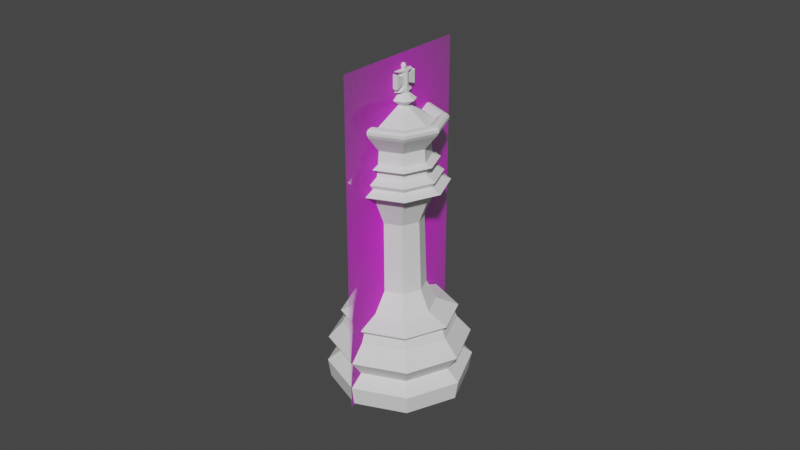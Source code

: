 # Source: King.blend  (saved by Blender 2.82.7; exported with 4.5.12 LTS)
import bpy
from mathutils import Matrix  # noqa: F401  (used for matrix-valued properties, if any)

bpy.ops.wm.read_factory_settings(use_empty=True)
scene = bpy.context.scene
scene.name = 'Scene'

# ---- collections
col_collection = bpy.data.collections.new('Collection'); scene.collection.children.link(col_collection)

# ---- images (referenced by path relative to the original .blend; pixels are not part of the script)
import os
ASSET_DIR = os.environ.get("B2B_ASSET_DIR", "")  # directory of the original .blend (textures are referenced by path, not embedded)
HERE = os.path.dirname(os.path.abspath(__file__))  # packed textures are extracted next to this script under _unpacked/

def load_image(name, relpath, width, height, colorspace="sRGB"):
    """Load a texture the original file referenced (path relative to the .blend, or extracted next to this script)."""
    p = next((c for c in (os.path.join(HERE, relpath), os.path.join(ASSET_DIR, relpath)) if relpath and os.path.exists(c)), "")
    if p:
        img = bpy.data.images.load(p, check_existing=True)
        img.name = name
    else:  # same state as the original file: an image datablock whose file is absent (Cycles renders it pink)
        img = bpy.data.images.new(name, width, height)
        img.source = "FILE"
        img.filepath = "//" + (relpath or name)
    img.colorspace_settings.name = colorspace
    return img
img_staunton_king_png = load_image('Staunton King.png', 'Staunton King.png', 1024, 1024, 'sRGB')

# ---- materials (node trees are filled in below, after node groups)
mat_staunton_king = bpy.data.materials.new('Staunton King')
mat_staunton_king.surface_render_method = 'BLENDED'
mat_staunton_king.blend_method = 'BLEND'
mat_staunton_king.use_transparent_shadow = False

# ---- material node trees
mat_staunton_king.use_nodes = True; mat_staunton_king.node_tree.nodes.clear()
_N = mat_staunton_king.node_tree.nodes; _L = mat_staunton_king.node_tree.links
n0 = _N.new('ShaderNodeOutputMaterial'); n0.name = 'Material Output'; n0.location = (300, 300)
n1 = _N.new('ShaderNodeTexImage'); n1.name = 'Image Texture'; n1.location = (-200, 300)
n1.image = img_staunton_king_png
n1.extension = 'CLIP'
n2 = _N.new('ShaderNodeBsdfPrincipled'); n2.name = 'Principled BSDF'; n2.location = (0, 300)
n2.distribution = 'GGX'
n2.subsurface_method = 'BURLEY'
n2.inputs[3].default_value = 1.45
n2.inputs[27].default_value = (0.0, 0.0, 0.0, 1.0)
n2.inputs[28].default_value = 1.0
_L.new(n1.outputs[0], n2.inputs[0])
_L.new(n1.outputs[1], n2.inputs[4])
_L.new(n2.outputs[0], n0.inputs[0])
n0.is_active_output = True

# ---- world
world_world = bpy.data.worlds.new('World'); scene.world = world_world
world_world.use_nodes = True; world_world.node_tree.nodes.clear()
_N = world_world.node_tree.nodes; _L = world_world.node_tree.links
n0 = _N.new('ShaderNodeOutputWorld'); n0.name = 'World Output'; n0.location = (300, 300)
n1 = _N.new('ShaderNodeBackground'); n1.name = 'Background'; n1.location = (10, 300)
n1.inputs[0].default_value = (0.05088, 0.05088, 0.05088, 1.0)
_L.new(n1.outputs[0], n0.inputs[0])
n0.is_active_output = True
world_world.color = (0.05088, 0.05088, 0.05088)
world_world.use_sun_shadow = False
world_world.sun_shadow_jitter_overblur = 0.0

# ---- meshes
me_cylinder = bpy.data.meshes.new('Cylinder')
me_cylinder.from_pydata([(1.998e-05, 0.007138, 0.01309), (0.005197, 0.004993, 0.01309), (0.007342, -0.0001842, 0.01309), (0.005197, -0.005362, 0.01309), (1.998e-05, -0.007506, 0.01309), (-0.005157, -0.005362, 0.01309), (-0.007302, -0.0001842, 0.01309), (-0.005157, 0.004993, 0.01309), (1.639e-05, 0.01141, 0.009602), (0.008125, 0.008055, 0.009594), (0.01149, -5.242e-05, 0.009575), (0.008138, -0.008173, 0.009556), (1.634e-05, -0.01154, 0.009549), (-0.008106, -0.008173, 0.009557), (-0.01146, -5.246e-05, 0.009576), (-0.008092, 0.008055, 0.009595), (1.368e-05, 0.01426, 0.007096), (0.01014, 0.01008, 0.007092), (0.01435, -4.488e-05, 0.007082), (0.01016, -0.01019, 0.007071), (1.364e-05, -0.0144, 0.007067), (-0.01013, -0.01019, 0.007071), (-0.01432, -4.492e-05, 0.007081), (-0.01011, 0.01008, 0.007091), (7.04e-06, 0.01198, 0.004527), (0.008433, 0.008505, 0.004526), (0.01197, 7.488e-05, 0.00452), (0.008488, -0.008409, 0.004512), (7.248e-06, -0.01193, 0.004509), (-0.008472, -0.008408, 0.004513), (-0.01195, 7.51e-05, 0.00452), (-0.008418, 0.008504, 0.004526), (-5.084e-10, 0.01408, 9.313e-10), (0.009953, 0.009953, 9.313e-10), (0.01408, 1.014e-09, 9.313e-10), (0.009953, -0.009953, 9.313e-10), (-4.405e-09, -0.01408, 9.313e-10), (-0.009953, -0.009953, 9.313e-10), (-0.01408, 1.312e-08, 9.313e-10), (-0.009953, 0.009953, 9.313e-10), (0.0104, 0.01045, 0.002912), (0.01472, 4.992e-05, 0.002911), (0.01041, -0.01035, 0.00291), (3.645e-06, -0.01467, 0.00291), (-0.0104, -0.01035, 0.00291), (-0.01471, 4.992e-05, 0.002911), (-0.0104, 0.01045, 0.002912), (3.662e-06, 0.01476, 0.002912), (-0.007561, 0.007485, 0.01097), (-0.01071, -9.207e-05, 0.01095), (-0.007571, -0.007679, 0.01094), (1.756e-05, -0.01082, 0.01093), (0.007606, -0.007679, 0.01094), (0.01074, -9.204e-05, 0.01095), (0.007596, 0.007486, 0.01096), (1.76e-05, 0.01062, 0.01097), (0.003557, 0.003794, 0.016), (1.998e-05, 0.005259, 0.016), (0.005022, 0.0002568, 0.016), (0.003557, -0.00328, 0.016), (1.998e-05, -0.004745, 0.016), (-0.003517, -0.00328, 0.016), (-0.004982, 0.0002568, 0.016), (-0.003517, 0.003794, 0.016), (0.004996, 0.004743, 0.03143), (0.007057, -0.0002332, 0.03143), (0.004996, -0.005209, 0.03143), (-0.007017, -0.0002332, 0.03143), (1.998e-05, 0.006804, 0.03143), (1.998e-05, -0.00727, 0.03143), (-0.004956, -0.005209, 0.03143), (-0.004956, 0.004743, 0.03143), (0.001043, 0.001154, 0.04395), (0.0003078, 0.001459, 0.04395), (0.001347, 0.0004194, 0.04395), (0.001043, -0.0003157, 0.04395), (0.0003078, -0.0006202, 0.04395), (-0.0004581, -0.0004121, 0.04403), (-0.0007318, 0.0004194, 0.04395), (-0.0004273, 0.001154, 0.04395), (-0.006832, 0.006665, 0.03249), (1.998e-05, 0.009503, 0.03249), (-0.006832, -0.007039, 0.03249), (-0.00967, -0.000187, 0.03249), (0.006872, -0.007039, 0.03249), (1.998e-05, -0.009877, 0.03249), (0.006872, 0.006665, 0.03249), (0.00971, -0.000187, 0.03249), (-0.00534, 0.005175, 0.03323), (-0.00534, -0.005544, 0.03323), (0.00538, -0.005544, 0.03323), (0.00538, 0.005175, 0.03323), (1.998e-05, 0.007395, 0.03323), (-0.00756, -0.0001845, 0.03323), (1.998e-05, -0.007764, 0.03323), (0.0076, -0.0001845, 0.03323), (-0.004316, 0.004152, 0.03651), (-0.004316, -0.004521, 0.03651), (0.004356, -0.004521, 0.03651), (0.004356, 0.004152, 0.03651), (1.998e-05, 0.005948, 0.03651), (-0.006113, -0.0001842, 0.03651), (1.998e-05, -0.006317, 0.03651), (0.006153, -0.0001842, 0.03651), (-0.004143, 0.003979, 0.03848), (-0.004143, -0.004347, 0.03848), (0.004183, -0.004347, 0.03848), (0.004183, 0.003979, 0.03848), (1.998e-05, 0.005703, 0.03848), (-0.005868, -0.0001842, 0.03848), (1.998e-05, -0.006072, 0.03848), (0.005908, -0.0001842, 0.03848), (0.001034, 0.00108, 0.04403), (0.001034, -0.0004121, 0.04403), (0.0002878, -0.0007211, 0.04403), (-0.000767, 0.0003337, 0.04403), (-0.0004581, 0.00108, 0.04403), (0.0002878, 0.001389, 0.04403), (1.997e-05, -0.007819, 0.0424), (-0.005466, -0.005547, 0.0424), (0.007778, -6.167e-05, 0.0424), (0.005506, -0.005547, 0.0424), (1.998e-05, 0.007696, 0.0424), (0.005506, 0.005424, 0.0424), (-0.005466, 0.005424, 0.0424), (-0.007738, -6.167e-05, 0.0424), (1.997e-05, -0.006717, 0.04174), (0.006524, -0.0002125, 0.04174), (1.998e-05, 0.006292, 0.04174), (-0.004579, 0.004387, 0.04174), (-0.004579, -0.004812, 0.04174), (0.004619, -0.004812, 0.04174), (0.004619, 0.004387, 0.04174), (-0.006484, -0.0002125, 0.04174), (-0.006637, 0.0065, 0.01242), (-0.009396, -0.000155, 0.01241), (-0.00664, -0.006814, 0.01241), (1.921e-05, -0.009572, 0.01241), (0.006678, -0.006814, 0.01241), (0.009434, -0.000155, 0.01241), (0.006675, 0.006501, 0.01242), (1.922e-05, 0.009256, 0.01242), (1.841e-05, 0.01157, 0.0117), (-0.008251, 0.008145, 0.01169), (-0.01168, -0.000123, 0.01168), (-0.008258, -0.008399, 0.01167), (1.838e-05, -0.01183, 0.01167), (0.008295, -0.008399, 0.01167), (0.01172, -0.000123, 0.01168), (0.008288, 0.008145, 0.01169), (1.998e-05, 0.006288, 0.03477), (-0.006452, -0.0001844, 0.03477), (1.998e-05, -0.006657, 0.03477), (0.006492, -0.0001844, 0.03477), (-0.004557, 0.004392, 0.03477), (-0.004557, -0.004761, 0.03477), (0.004597, -0.004761, 0.03477), (0.004597, 0.004392, 0.03477), (1.998e-05, 0.008221, 0.034), (-0.008386, -0.0001844, 0.034), (1.998e-05, -0.00859, 0.034), (0.008426, -0.0001844, 0.034), (-0.005924, 0.005759, 0.034), (-0.005924, -0.006128, 0.034), (0.005964, -0.006128, 0.034), (0.005964, 0.005759, 0.034), (-0.004437, 0.004272, 0.03564), (-0.004437, -0.004641, 0.03564), (0.004476, -0.004641, 0.03564), (0.004476, 0.004272, 0.03564), (1.998e-05, 0.006118, 0.03564), (-0.006282, -0.0001843, 0.03564), (1.998e-05, -0.006487, 0.03564), (0.006322, -0.0001843, 0.03564), (-0.005393, 0.005229, 0.03607), (-0.005393, -0.005597, 0.03607), (0.005433, -0.005597, 0.03607), (0.005433, 0.005229, 0.03607), (1.998e-05, 0.007471, 0.03607), (-0.007635, -0.0001842, 0.03607), (1.998e-05, -0.007839, 0.03607), (0.007675, -0.0001842, 0.03607), (0.001043, 0.001154, 0.0457), (0.0003078, 0.001459, 0.0457), (0.001347, 0.0004194, 0.0457), (0.001043, -0.0003157, 0.0457), (0.0003078, -0.0006202, 0.0457), (-0.0004581, -0.0004121, 0.04578), (-0.0007318, 0.0004194, 0.0457), (-0.0004273, 0.001154, 0.0457), (0.002089, 0.002212, 0.04479), (0.0003132, 0.002948, 0.04479), (-0.001463, 0.002212, 0.04479), (-0.002198, 0.0004364, 0.04479), (-0.001537, -0.001572, 0.04498), (0.0003132, -0.002075, 0.04479), (0.002089, -0.001339, 0.04479), (0.002825, 0.0004364, 0.04479), (0.001043, 0.001135, 0.04583), (0.0003078, 0.001439, 0.04583), (0.001347, 0.0003998, 0.04583), (0.001043, -0.0003354, 0.04583), (0.0003078, -0.0006399, 0.04583), (-0.0004581, -0.0004318, 0.04591), (-0.0007318, 0.0003998, 0.04583), (-0.0004273, 0.001135, 0.04583), (0.001043, 0.002022, 0.04887), (0.0003078, 0.002688, 0.04887), (0.001347, 0.0004141, 0.04887), (0.001043, -0.001194, 0.04887), (0.0003078, -0.00186, 0.04887), (-0.0004581, -0.001405, 0.04895), (-0.0007318, 0.0004141, 0.04887), (-0.0004273, 0.002022, 0.04887), (-0.0004273, 0.002022, 0.04599), (-0.0007318, 0.0004141, 0.04599), (-0.0004581, -0.001405, 0.04607), (0.0003078, -0.00186, 0.04599), (0.001043, -0.001194, 0.04599), (0.001347, 0.0004141, 0.04599), (0.001043, 0.002022, 0.04599), (0.0003078, 0.002688, 0.04599), (-0.0007318, 0.0003998, 0.04658), (-0.0007318, 0.0003998, 0.04709), (-0.0007318, 0.0003998, 0.0476), (-0.0007318, 0.0003998, 0.04811), (-0.0007318, 0.0003998, 0.04862), (0.0003078, -0.0006399, 0.04658), (0.0003021, -0.0006397, 0.0469), (0.0003078, -0.0006399, 0.04811), (0.0003078, -0.0006399, 0.04862), (0.001347, 0.0003998, 0.04658), (0.001347, 0.0003998, 0.04709), (0.001347, 0.0003998, 0.0476), (0.001347, 0.0003998, 0.04811), (0.001347, 0.0003998, 0.04862), (0.0003078, 0.001439, 0.04658), (0.0003021, 0.00144, 0.0469), (0.0003078, 0.001439, 0.04811), (0.0003078, 0.001439, 0.04862), (-0.0004273, 0.001135, 0.04862), (-0.0004273, 0.001135, 0.04811), (-0.0004273, 0.001135, 0.0476), (-0.0004273, 0.001135, 0.04709), (-0.0004273, 0.001135, 0.04658), (-0.0004581, -0.0004318, 0.0487), (-0.0004581, -0.0004318, 0.04819), (-0.0004581, -0.0004318, 0.04768), (-0.0004581, -0.0004318, 0.04717), (-0.0004581, -0.0004318, 0.04666), (0.001043, -0.0003354, 0.04862), (0.001043, -0.0003354, 0.04811), (0.001043, -0.0003354, 0.0476), (0.001043, -0.0003354, 0.04709), (0.001043, -0.0003354, 0.04658), (0.001043, 0.001135, 0.04862), (0.001043, 0.001135, 0.04811), (0.001043, 0.001135, 0.0476), (0.001043, 0.001135, 0.04709), (0.001043, 0.001135, 0.04658), (0.0003993, -0.002037, 0.04639), (0.0004051, -0.002037, 0.04758), (0.0004051, -0.002037, 0.04858), (0.0003021, 0.002816, 0.04641), (0.0003078, 0.002816, 0.0476), (0.0003078, 0.002816, 0.0486), (-0.0004273, 0.002816, 0.0486), (-0.0004273, 0.002816, 0.0476), (-0.0004273, 0.002816, 0.04659), (-0.0003608, -0.002037, 0.04874), (-0.0003608, -0.002037, 0.04773), (-0.0003608, -0.002037, 0.04673), (0.00114, -0.002037, 0.04858), (0.00114, -0.002037, 0.04758), (0.00114, -0.002037, 0.04657), (0.001043, 0.002816, 0.0486), (0.001043, 0.002816, 0.0476), (0.001043, 0.002816, 0.04659), (0.0003181, 0.000907, 0.04971), (0.0003181, 0.000907, 0.04896), (0.0005831, 0.0007972, 0.04971), (0.0006929, 0.000907, 0.04933), (0.0005831, 0.0007972, 0.04896), (0.0006929, 0.0005322, 0.04971), (0.0008481, 0.0005322, 0.04933), (0.0006929, 0.0005322, 0.04896), (0.0005831, 0.0002672, 0.04971), (0.0006929, 0.0001574, 0.04933), (0.0005831, 0.0002672, 0.04896), (0.0003181, 0.0005322, 0.04986), (0.0003181, 0.0001574, 0.04971), (0.0003181, 2.177e-06, 0.04933), (0.0003181, 0.0001574, 0.04896), (5.314e-05, 0.0002672, 0.04971), (-5.663e-05, 0.0001574, 0.04933), (5.314e-05, 0.0002672, 0.04896), (-5.663e-05, 0.0005322, 0.04971), (-0.0002119, 0.0005322, 0.04933), (-5.663e-05, 0.0005322, 0.04896), (5.314e-05, 0.0007972, 0.04971), (-5.663e-05, 0.000907, 0.04933), (5.314e-05, 0.0007972, 0.04896), (0.0003181, 0.001062, 0.04933), (0.0005299, 0.0009178, 0.04888), (0.0003051, 0.001066, 0.04888), (0.0006231, 0.0005599, 0.04888), (0.0005299, 0.0002019, 0.04888), (0.0003051, 5.362e-05, 0.04888), (7.09e-05, 0.000155, 0.0489), (-1.283e-05, 0.0005599, 0.04888), (8.03e-05, 0.0009178, 0.04888), (0.003346, 0.003231, 0.02709), (-0.004684, -9.539e-05, 0.02709), (0.003346, -0.003422, 0.02709), (0.004724, -9.54e-05, 0.02709), (-0.003307, 0.003231, 0.02709), (1.998e-05, -0.0048, 0.02709), (-0.003307, -0.003422, 0.02709), (1.998e-05, 0.004609, 0.02709), (0.005704, 0.005608, 0.0424), (0.006143, 0.005939, 0.041), (0.006205, 0.006067, 0.04229), (0.006464, 0.006292, 0.04198), (0.006443, 0.006247, 0.04153), (1.998e-05, 0.008476, 0.041), (1.998e-05, 0.007958, 0.0424), (1.998e-05, 0.008907, 0.04153), (1.998e-05, 0.00896, 0.04198), (1.998e-05, 0.008627, 0.04229), (0.008067, -7.624e-05, 0.04239), (0.00868, -0.0001842, 0.041), (0.008772, -0.0001175, 0.04229), (0.009136, -0.0001526, 0.04198), (0.009104, -0.000176, 0.04153), (0.005717, -0.005773, 0.04239), (0.006143, -0.006308, 0.041), (0.006213, -0.00631, 0.04229), (0.006468, -0.006601, 0.04198), (0.006444, -0.0066, 0.04153), (1.997e-05, -0.008137, 0.04239), (1.997e-05, -0.008844, 0.041), (1.997e-05, -0.008878, 0.04229), (1.997e-05, -0.009272, 0.04198), (1.997e-05, -0.009261, 0.04153), (-0.005677, -0.005773, 0.04239), (-0.006103, -0.006308, 0.041), (-0.006173, -0.00631, 0.04229), (-0.006428, -0.006601, 0.04198), (-0.006404, -0.0066, 0.04153), (-0.008027, -7.623e-05, 0.04239), (-0.00864, -0.0001842, 0.041), (-0.008732, -0.0001175, 0.04229), (-0.009096, -0.0001526, 0.04198), (-0.009064, -0.000176, 0.04153), (-0.005664, 0.005608, 0.0424), (-0.006103, 0.005939, 0.041), (-0.006165, 0.006067, 0.04229), (-0.006424, 0.006292, 0.04198), (-0.006403, 0.006247, 0.04153)], [(117, 73), (116, 79), (115, 78), (114, 76), (113, 75), (72, 112)], [(6, 5, 61, 62), (32, 33, 34, 35, 36, 37, 38, 39), (9, 17, 16, 8), (10, 18, 17, 9), (11, 19, 18, 10), (12, 20, 19, 11), (13, 21, 20, 12), (14, 22, 21, 13), (15, 23, 22, 14), (8, 16, 23, 15), (39, 46, 47, 32), (38, 45, 46, 39), (37, 44, 45, 38), (36, 43, 44, 37), (35, 42, 43, 36), (34, 41, 42, 35), (33, 40, 41, 34), (141, 134, 7, 0), (134, 135, 6, 7), (135, 136, 5, 6), (136, 137, 4, 5), (137, 138, 3, 4), (138, 139, 2, 3), (139, 140, 1, 2), (140, 141, 0, 1), (31, 23, 16, 24), (30, 22, 23, 31), (29, 21, 22, 30), (28, 20, 21, 29), (27, 19, 20, 28), (26, 18, 19, 27), (25, 17, 18, 26), (24, 16, 17, 25), (32, 47, 40, 33), (47, 24, 25, 40), (40, 25, 26, 41), (41, 26, 27, 42), (42, 27, 28, 43), (43, 28, 29, 44), (44, 29, 30, 45), (45, 30, 31, 46), (46, 31, 24, 47), (9, 8, 55, 54), (10, 9, 54, 53), (11, 10, 53, 52), (12, 11, 52, 51), (13, 12, 51, 50), (14, 13, 50, 49), (15, 14, 49, 48), (8, 15, 48, 55), (311, 318, 68, 64), (4, 3, 59, 60), (2, 1, 56, 58), (7, 6, 62, 63), (5, 4, 60, 61), (3, 2, 58, 59), (1, 0, 57, 56), (0, 7, 63, 57), (318, 315, 71, 68), (312, 317, 70, 67), (316, 313, 66, 69), (314, 311, 64, 65), (315, 312, 67, 71), (317, 316, 69, 70), (313, 314, 65, 66), (334, 329, 120, 121), (130, 126, 76, 77), (354, 349, 125, 124), (344, 339, 118, 119), (107, 108, 324, 320), (349, 344, 119, 125), (339, 334, 121, 118), (329, 319, 123, 120), (131, 127, 74, 75), (132, 128, 73, 72), (128, 129, 79, 73), (133, 130, 77, 78), (126, 131, 75, 76), (127, 132, 72, 74), (129, 133, 78, 79), (64, 68, 81, 86), (66, 65, 87, 84), (70, 69, 85, 82), (71, 67, 83, 80), (65, 64, 86, 87), (69, 66, 84, 85), (67, 70, 82, 83), (68, 71, 80, 81), (86, 81, 92, 91), (84, 87, 95, 90), (82, 85, 94, 89), (80, 83, 93, 88), (87, 86, 91, 95), (85, 84, 90, 94), (83, 82, 89, 93), (81, 80, 88, 92), (177, 178, 100, 99), (176, 181, 103, 98), (175, 180, 102, 97), (174, 179, 101, 96), (181, 177, 99, 103), (180, 176, 98, 102), (179, 175, 97, 101), (178, 174, 96, 100), (99, 100, 108, 107), (98, 103, 111, 106), (97, 102, 110, 105), (96, 101, 109, 104), (103, 99, 107, 111), (102, 98, 106, 110), (101, 97, 105, 109), (100, 96, 104, 108), (124, 125, 133, 129), (120, 123, 132, 127), (118, 121, 131, 126), (125, 119, 130, 133), (122, 124, 129, 128), (123, 122, 128, 132), (121, 120, 127, 131), (119, 118, 126, 130), (325, 354, 124, 122), (106, 111, 330, 335), (110, 106, 335, 340), (105, 110, 340, 345), (109, 105, 345, 350), (149, 142, 141, 140), (148, 149, 140, 139), (147, 148, 139, 138), (146, 147, 138, 137), (145, 146, 137, 136), (144, 145, 136, 135), (143, 144, 135, 134), (142, 143, 134, 141), (55, 48, 143, 142), (48, 49, 144, 143), (49, 50, 145, 144), (50, 51, 146, 145), (51, 52, 147, 146), (52, 53, 148, 147), (53, 54, 149, 148), (54, 55, 142, 149), (111, 107, 320, 330), (108, 104, 355, 324), (104, 109, 350, 355), (158, 162, 154, 150), (159, 163, 155, 151), (160, 164, 156, 152), (161, 165, 157, 153), (162, 159, 151, 154), (163, 160, 152, 155), (164, 161, 153, 156), (165, 158, 150, 157), (91, 92, 158, 165), (90, 95, 161, 164), (89, 94, 160, 163), (88, 93, 159, 162), (95, 91, 165, 161), (94, 90, 164, 160), (93, 89, 163, 159), (92, 88, 162, 158), (150, 154, 166, 170), (151, 155, 167, 171), (152, 156, 168, 172), (153, 157, 169, 173), (154, 151, 171, 166), (155, 152, 172, 167), (156, 153, 173, 168), (157, 150, 170, 169), (170, 166, 174, 178), (171, 167, 175, 179), (172, 168, 176, 180), (173, 169, 177, 181), (166, 171, 179, 174), (167, 172, 180, 175), (168, 173, 181, 176), (169, 170, 178, 177), (190, 191, 183, 182), (191, 192, 189, 183), (193, 194, 187, 188), (195, 196, 185, 186), (197, 190, 182, 184), (192, 193, 188, 189), (194, 195, 186, 187), (196, 197, 184, 185), (75, 74, 197, 196), (77, 76, 195, 194), (79, 78, 193, 192), (74, 72, 190, 197), (76, 75, 196, 195), (78, 77, 194, 193), (73, 79, 192, 191), (72, 73, 191, 190), (183, 189, 205, 199), (188, 187, 203, 204), (186, 185, 201, 202), (184, 182, 198, 200), (189, 188, 204, 205), (187, 186, 202, 203), (185, 184, 200, 201), (182, 183, 199, 198), (240, 226, 212, 213), (245, 230, 210, 211), (250, 235, 208, 209), (255, 239, 207, 206), (239, 240, 213, 207), (226, 245, 211, 212), (230, 250, 209, 210), (235, 255, 206, 208), (200, 198, 220, 219), (202, 201, 218, 217), (204, 203, 216, 215), (199, 205, 214, 221), (198, 199, 221, 220), (201, 200, 219, 218), (203, 202, 217, 216), (205, 204, 215, 214), (219, 220, 259, 231), (231, 259, 258, 232), (232, 258, 257, 233), (233, 257, 256, 234), (234, 256, 255, 235), (217, 218, 254, 227), (227, 254, 253, 228), (228, 253, 274, 260), (257, 258, 277, 276), (229, 251, 250, 230), (215, 216, 249, 222), (222, 249, 248, 223), (223, 248, 247, 224), (224, 247, 246, 225), (225, 246, 245, 226), (221, 214, 244, 236), (236, 244, 243, 237), (243, 242, 267, 268), (256, 257, 276, 275), (238, 241, 240, 239), (220, 221, 236, 259), (259, 236, 237, 258), (242, 241, 266, 267), (229, 246, 269, 262), (256, 238, 239, 255), (218, 219, 231, 254), (254, 231, 232, 253), (253, 232, 233, 252), (252, 233, 234, 251), (251, 234, 235, 250), (216, 217, 227, 249), (249, 227, 228, 248), (241, 238, 265, 266), (247, 248, 271, 270), (246, 229, 230, 245), (214, 215, 222, 244), (244, 222, 223, 243), (243, 223, 224, 242), (242, 224, 225, 241), (241, 225, 226, 240), (260, 274, 273, 261), (261, 273, 272, 262), (263, 268, 267, 264), (264, 267, 266, 265), (277, 263, 264, 276), (276, 264, 265, 275), (271, 260, 261, 270), (270, 261, 262, 269), (258, 237, 263, 277), (252, 251, 272, 273), (253, 252, 273, 274), (251, 229, 262, 272), (238, 256, 275, 265), (237, 243, 268, 263), (248, 228, 260, 271), (246, 247, 270, 269), (279, 302, 281, 282), (278, 289, 280), (302, 278, 280, 281), (282, 281, 284, 285), (280, 289, 283), (281, 280, 283, 284), (285, 284, 287, 288), (283, 289, 286), (284, 283, 286, 287), (288, 287, 291, 292), (286, 289, 290), (287, 286, 290, 291), (292, 291, 294, 295), (290, 289, 293), (291, 290, 293, 294), (295, 294, 297, 298), (293, 289, 296), (294, 293, 296, 297), (297, 296, 299, 300), (298, 297, 300, 301), (296, 289, 299), (207, 213, 310, 304), (300, 299, 278, 302), (301, 300, 302, 279), (299, 289, 278), (304, 310, 301, 279), (212, 211, 308, 309), (210, 209, 306, 307), (208, 206, 303, 305), (213, 212, 309, 310), (211, 210, 307, 308), (209, 208, 305, 306), (206, 207, 304, 303), (310, 309, 298, 301), (309, 308, 295, 298), (308, 307, 292, 295), (307, 306, 288, 292), (306, 305, 285, 288), (305, 303, 282, 285), (303, 304, 279, 282), (59, 58, 314, 313), (61, 60, 316, 317), (63, 62, 312, 315), (58, 56, 311, 314), (60, 59, 313, 316), (62, 61, 317, 312), (57, 63, 315, 318), (56, 57, 318, 311), (320, 324, 326, 323), (323, 326, 327, 322), (322, 327, 328, 321), (321, 328, 325, 319), (330, 320, 323, 333), (333, 323, 322, 332), (332, 322, 321, 331), (331, 321, 319, 329), (335, 330, 333, 338), (338, 333, 332, 337), (337, 332, 331, 336), (336, 331, 329, 334), (340, 335, 338, 343), (343, 338, 337, 342), (342, 337, 336, 341), (341, 336, 334, 339), (345, 340, 343, 348), (348, 343, 342, 347), (347, 342, 341, 346), (346, 341, 339, 344), (350, 345, 348, 353), (353, 348, 347, 352), (352, 347, 346, 351), (351, 346, 344, 349), (355, 350, 353, 358), (358, 353, 352, 357), (357, 352, 351, 356), (356, 351, 349, 354), (324, 355, 358, 326), (326, 358, 357, 327), (327, 357, 356, 328), (328, 356, 354, 325), (319, 325, 122, 123)])
_uv = me_cylinder.uv_layers.new(name='UVMap')
_uv.uv.foreach_set('vector', [0.25, 1.0, 0.375, 1.0, 0.375, 1.0, 0.25, 1.0, 0.75, 0.48, 0.9127, 0.4127, 0.98, 0.25, 0.9127, 0.08734, 0.75, 0.01997, 0.5873, 0.08734, 0.52, 0.25, 0.5873, 0.4127, 0.875, 0.9235, 0.8832, 0.8596, 0.9846, 0.8592, 1.0, 0.9237, 0.75, 0.923, 0.7582, 0.8584, 0.8832, 0.8596, 0.875, 0.9235, 0.625, 0.9226, 0.6332, 0.858, 0.7582, 0.8584, 0.75, 0.923, 0.5, 0.9225, 0.4998, 0.8562, 0.6332, 0.858, 0.625, 0.9226, 0.375, 0.9226, 0.3667, 0.858, 0.4998, 0.8562, 0.5, 0.9225, 0.25, 0.9231, 0.2418, 0.8584, 0.3667, 0.858, 0.375, 0.9226, 0.125, 0.9235, 0.1168, 0.8595, 0.2418, 0.8584, 0.25, 0.9231, 1.803e-05, 0.9237, 0.01578, 0.8592, 0.1168, 0.8595, 0.125, 0.9235, 0.5873, 0.4127, 0.125, 0.6077, 0.0001682, 0.6077, 0.75, 0.48, 0.52, 0.25, 0.25, 0.6077, 0.125, 0.6077, 0.5873, 0.4127, 0.5873, 0.08734, 0.375, 0.6077, 0.25, 0.6077, 0.52, 0.25, 0.75, 0.01997, 0.5, 0.6077, 0.375, 0.6077, 0.5873, 0.08734, 0.9127, 0.08734, 0.625, 0.6077, 0.5, 0.6077, 0.75, 0.01997, 0.98, 0.25, 0.75, 0.6077, 0.625, 0.6077, 0.9127, 0.08734, 0.9127, 0.4127, 0.875, 0.6077, 0.75, 0.6077, 0.98, 0.25, 0.0003562, 0.9822, 0.125, 0.9822, 0.125, 1.0, 0.0, 1.0, 0.125, 0.9822, 0.25, 0.9821, 0.25, 1.0, 0.125, 1.0, 0.25, 0.9821, 0.375, 0.982, 0.375, 1.0, 0.25, 1.0, 0.375, 0.982, 0.5, 0.9819, 0.5, 1.0, 0.375, 1.0, 0.5, 0.9819, 0.625, 0.982, 0.625, 1.0, 0.5, 1.0, 0.625, 0.982, 0.75, 0.9821, 0.75, 1.0, 0.625, 1.0, 0.75, 0.9821, 0.875, 0.9822, 0.875, 1.0, 0.75, 1.0, 0.875, 0.9822, 0.9996, 0.9822, 1.0, 1.0, 0.875, 1.0, 0.125, 0.6795, 0.1168, 0.8595, 0.01578, 0.8592, 7.038e-10, 0.6785, 0.25, 0.6817, 0.2418, 0.8584, 0.1168, 0.8595, 0.125, 0.6795, 0.375, 0.6835, 0.3667, 0.858, 0.2418, 0.8584, 0.25, 0.6817, 0.5, 0.6842, 0.4998, 0.8562, 0.3667, 0.858, 0.375, 0.6835, 0.625, 0.6836, 0.6332, 0.858, 0.4998, 0.8562, 0.5, 0.6842, 0.75, 0.6818, 0.7582, 0.8584, 0.6332, 0.858, 0.625, 0.6836, 0.875, 0.6796, 0.8832, 0.8596, 0.7582, 0.8584, 0.75, 0.6818, 1.0, 0.6785, 0.9846, 0.8592, 0.8832, 0.8596, 0.875, 0.6796, 0.75, 0.48, 0.9998, 0.6077, 0.875, 0.6077, 0.9127, 0.4127, 0.9998, 0.6077, 1.0, 0.6785, 0.875, 0.6796, 0.875, 0.6077, 0.875, 0.6077, 0.875, 0.6796, 0.75, 0.6818, 0.75, 0.6077, 0.75, 0.6077, 0.75, 0.6818, 0.625, 0.6836, 0.625, 0.6077, 0.625, 0.6077, 0.625, 0.6836, 0.5, 0.6842, 0.5, 0.6077, 0.5, 0.6077, 0.5, 0.6842, 0.375, 0.6835, 0.375, 0.6077, 0.375, 0.6077, 0.375, 0.6835, 0.25, 0.6817, 0.25, 0.6077, 0.25, 0.6077, 0.25, 0.6817, 0.125, 0.6795, 0.125, 0.6077, 0.125, 0.6077, 0.125, 0.6795, 7.038e-10, 0.6785, 0.0001682, 0.6077, 0.875, 0.9235, 1.0, 0.9237, 1.001, 0.9438, 0.875, 0.9437, 0.75, 0.923, 0.875, 0.9235, 0.875, 0.9437, 0.75, 0.9434, 0.625, 0.9226, 0.75, 0.923, 0.75, 0.9434, 0.625, 0.9431, 0.5, 0.9225, 0.625, 0.9226, 0.625, 0.9431, 0.5, 0.9429, 0.375, 0.9226, 0.5, 0.9225, 0.5, 0.9429, 0.375, 0.9431, 0.25, 0.9231, 0.375, 0.9226, 0.375, 0.9431, 0.25, 0.9434, 0.125, 0.9235, 0.25, 0.9231, 0.25, 0.9434, 0.125, 0.9437, 1.803e-05, 0.9237, 0.125, 0.9235, 0.125, 0.9437, -0.0006065, 0.9438, 0.8751, 1.0, 1.003, 1.0, 1.0, 1.0, 0.875, 1.0, 0.5, 1.0, 0.625, 1.0, 0.625, 1.0, 0.5, 1.0, 0.75, 1.0, 0.875, 1.0, 0.875, 1.0, 0.75, 1.0, 0.125, 1.0, 0.25, 1.0, 0.25, 1.0, 0.125, 1.0, 0.375, 1.0, 0.5, 1.0, 0.5, 1.0, 0.375, 1.0, 0.625, 1.0, 0.75, 1.0, 0.75, 1.0, 0.625, 1.0, 0.875, 1.0, 1.0, 1.0, 1.0, 1.0, 0.875, 1.0, 0.0, 1.0, 0.125, 1.0, 0.125, 1.0, 0.0, 1.0, -0.003273, 1.0, 0.1249, 1.0, 0.125, 1.0, 0.0, 1.0, 0.2499, 1.0, 0.3749, 1.0, 0.375, 1.0, 0.25, 1.0, 0.5, 1.0, 0.6251, 1.0, 0.625, 1.0, 0.5, 1.0, 0.7501, 1.0, 0.8751, 1.0, 0.875, 1.0, 0.75, 1.0, 0.1249, 1.0, 0.2499, 1.0, 0.25, 1.0, 0.125, 1.0, 0.3749, 1.0, 0.5, 1.0, 0.5, 1.0, 0.375, 1.0, 0.6251, 1.0, 0.7501, 1.0, 0.75, 1.0, 0.625, 1.0, 0.625, 1.0, 0.75, 1.0, 0.75, 1.0, 0.625, 1.0, 0.375, 1.0, 0.5, 1.0, 0.5, 1.0, 0.375, 1.0, 0.125, 1.0, 0.25, 1.0, 0.25, 1.0, 0.125, 1.0, 0.375, 1.0, 0.5, 1.0, 0.5, 1.0, 0.375, 1.0, 0.8749, 1.0, 0.9961, 1.0, 0.9986, 1.0, 0.8749, 1.0, 0.25, 1.0, 0.375, 1.0, 0.375, 1.0, 0.25, 1.0, 0.5, 1.0, 0.625, 1.0, 0.625, 1.0, 0.5, 1.0, 0.75, 1.0, 0.875, 1.0, 0.875, 1.0, 0.75, 1.0, 0.625, 1.0, 0.75, 1.0, 0.75, 1.0, 0.625, 1.0, 0.8754, 1.0, 1.047, 1.0, 1.0, 1.0, 0.875, 1.0, -0.04653, 1.0, 0.1246, 1.0, 0.125, 1.0, 0.0, 1.0, 0.25, 1.0, 0.375, 1.0, 0.375, 1.0, 0.25, 1.0, 0.5, 1.0, 0.625, 1.0, 0.625, 1.0, 0.5, 1.0, 0.75, 1.0, 0.8754, 1.0, 0.875, 1.0, 0.75, 1.0, 0.1246, 1.0, 0.25, 1.0, 0.25, 1.0, 0.125, 1.0, 0.875, 1.0, 1.0, 1.0, 0.9973, 1.0, 0.875, 1.0, 0.625, 1.0, 0.75, 1.0, 0.75, 1.0, 0.625, 1.0, 0.375, 1.0, 0.5, 1.0, 0.5, 1.0, 0.375, 1.0, 0.125, 1.0, 0.25, 1.0, 0.25, 1.0, 0.125, 1.0, 0.75, 1.0, 0.875, 1.0, 0.875, 1.0, 0.75, 1.0, 0.5, 1.0, 0.625, 1.0, 0.625, 1.0, 0.5, 1.0, 0.25, 1.0, 0.375, 1.0, 0.375, 1.0, 0.25, 1.0, 0.0, 1.0, 0.125, 1.0, 0.125, 1.0, 0.002679, 1.0, 0.875, 1.0, 0.9973, 1.0, 0.9997, 1.0, 0.8749, 1.0, 0.625, 1.0, 0.75, 1.0, 0.75, 1.0, 0.625, 1.0, 0.375, 1.0, 0.5, 1.0, 0.5, 1.0, 0.375, 1.0, 0.125, 1.0, 0.25, 1.0, 0.25, 1.0, 0.1251, 1.0, 0.75, 1.0, 0.875, 1.0, 0.8749, 1.0, 0.75, 1.0, 0.5, 1.0, 0.625, 1.0, 0.625, 1.0, 0.5, 1.0, 0.25, 1.0, 0.375, 1.0, 0.375, 1.0, 0.25, 1.0, 0.002679, 1.0, 0.125, 1.0, 0.1251, 1.0, 0.0003014, 1.0, 0.8749, 1.0, 0.9982, 1.0, 0.998, 1.0, 0.8749, 1.0, 0.625, 1.0, 0.75, 1.0, 0.75, 1.0, 0.625, 1.0, 0.375, 1.0, 0.5, 1.0, 0.5, 1.0, 0.375, 1.0, 0.1251, 1.0, 0.25, 1.0, 0.25, 1.0, 0.1251, 1.0, 0.75, 1.0, 0.8749, 1.0, 0.8749, 1.0, 0.75, 1.0, 0.5, 1.0, 0.625, 1.0, 0.625, 1.0, 0.5, 1.0, 0.25, 1.0, 0.375, 1.0, 0.375, 1.0, 0.25, 1.0, 0.001757, 1.0, 0.1251, 1.0, 0.1251, 1.0, 0.002012, 1.0, 0.8749, 1.0, 0.998, 1.0, 0.9961, 1.0, 0.8749, 1.0, 0.625, 1.0, 0.75, 1.0, 0.75, 1.0, 0.625, 1.0, 0.375, 1.0, 0.5, 1.0, 0.5, 1.0, 0.375, 1.0, 0.1251, 1.0, 0.25, 1.0, 0.25, 1.0, 0.1251, 1.0, 0.75, 1.0, 0.8749, 1.0, 0.8749, 1.0, 0.75, 1.0, 0.5, 1.0, 0.625, 1.0, 0.625, 1.0, 0.5, 1.0, 0.25, 1.0, 0.375, 1.0, 0.375, 1.0, 0.25, 1.0, 0.002012, 1.0, 0.1251, 1.0, 0.1251, 1.0, 0.003903, 1.0, 0.125, 1.0, 0.25, 1.0, 0.25, 1.0, 0.1246, 1.0, 0.75, 1.0, 0.875, 1.0, 0.8754, 1.0, 0.75, 1.0, 0.5, 1.0, 0.625, 1.0, 0.625, 1.0, 0.5, 1.0, 0.25, 1.0, 0.375, 1.0, 0.375, 1.0, 0.25, 1.0, -0.02479, 1.0, 0.125, 1.0, 0.1246, 1.0, -0.04653, 1.0, 0.875, 1.0, 1.025, 1.0, 1.047, 1.0, 0.8754, 1.0, 0.625, 1.0, 0.75, 1.0, 0.75, 1.0, 0.625, 1.0, 0.375, 1.0, 0.5, 1.0, 0.5, 1.0, 0.375, 1.0, 1.022, 1.0, 0.125, 1.0, 0.125, 1.0, 1.025, 1.0, 0.625, 1.0, 0.75, 1.0, 0.75, 1.0, 0.625, 1.0, 0.5, 1.0, 0.625, 1.0, 0.625, 1.0, 0.5, 1.0, 0.375, 1.0, 0.5, 1.0, 0.5, 1.0, 0.375, 1.0, 0.25, 1.0, 0.375, 1.0, 0.375, 1.0, 0.25, 1.0, 0.875, 0.9629, 1.0, 0.963, 0.9996, 0.9822, 0.875, 0.9822, 0.75, 0.9627, 0.875, 0.9629, 0.875, 0.9822, 0.75, 0.9821, 0.625, 0.9625, 0.75, 0.9627, 0.75, 0.9821, 0.625, 0.982, 0.5, 0.9624, 0.625, 0.9625, 0.625, 0.982, 0.5, 0.9819, 0.375, 0.9625, 0.5, 0.9624, 0.5, 0.9819, 0.375, 0.982, 0.25, 0.9627, 0.375, 0.9625, 0.375, 0.982, 0.25, 0.9821, 0.125, 0.9629, 0.25, 0.9627, 0.25, 0.9821, 0.125, 0.9822, -0.0001252, 0.963, 0.125, 0.9629, 0.125, 0.9822, 0.0003562, 0.9822, -0.0006065, 0.9438, 0.125, 0.9437, 0.125, 0.9629, -0.0001252, 0.963, 0.125, 0.9437, 0.25, 0.9434, 0.25, 0.9627, 0.125, 0.9629, 0.25, 0.9434, 0.375, 0.9431, 0.375, 0.9625, 0.25, 0.9627, 0.375, 0.9431, 0.5, 0.9429, 0.5, 0.9624, 0.375, 0.9625, 0.5, 0.9429, 0.625, 0.9431, 0.625, 0.9625, 0.5, 0.9624, 0.625, 0.9431, 0.75, 0.9434, 0.75, 0.9627, 0.625, 0.9625, 0.75, 0.9434, 0.875, 0.9437, 0.875, 0.9629, 0.75, 0.9627, 0.875, 0.9437, 1.001, 0.9438, 1.0, 0.963, 0.875, 0.9629, 0.75, 1.0, 0.8749, 1.0, 0.8749, 1.0, 0.75, 1.0, 0.003903, 1.0, 0.1251, 1.0, 0.1251, 1.0, 0.001391, 1.0, 0.1251, 1.0, 0.25, 1.0, 0.25, 1.0, 0.1251, 1.0, 0.0006478, 1.0, 0.1251, 1.0, 0.1251, 1.0, 0.0009943, 1.0, 0.25, 1.0, 0.375, 1.0, 0.375, 1.0, 0.25, 1.0, 0.5, 1.0, 0.625, 1.0, 0.625, 1.0, 0.5, 1.0, 0.75, 1.0, 0.8749, 1.0, 0.8749, 1.0, 0.75, 1.0, 0.1251, 1.0, 0.25, 1.0, 0.25, 1.0, 0.1251, 1.0, 0.375, 1.0, 0.5, 1.0, 0.5, 1.0, 0.375, 1.0, 0.625, 1.0, 0.75, 1.0, 0.75, 1.0, 0.625, 1.0, 0.8749, 1.0, 0.9994, 1.0, 0.999, 1.0, 0.8749, 1.0, 0.8749, 1.0, 0.9997, 1.0, 0.9994, 1.0, 0.8749, 1.0, 0.625, 1.0, 0.75, 1.0, 0.75, 1.0, 0.625, 1.0, 0.375, 1.0, 0.5, 1.0, 0.5, 1.0, 0.375, 1.0, 0.1251, 1.0, 0.25, 1.0, 0.25, 1.0, 0.1251, 1.0, 0.75, 1.0, 0.8749, 1.0, 0.8749, 1.0, 0.75, 1.0, 0.5, 1.0, 0.625, 1.0, 0.625, 1.0, 0.5, 1.0, 0.25, 1.0, 0.375, 1.0, 0.375, 1.0, 0.25, 1.0, 0.0003014, 1.0, 0.1251, 1.0, 0.1251, 1.0, 0.0006478, 1.0, 0.0009943, 1.0, 0.1251, 1.0, 0.1251, 1.0, 0.001503, 1.0, 0.25, 1.0, 0.375, 1.0, 0.375, 1.0, 0.25, 1.0, 0.5, 1.0, 0.625, 1.0, 0.625, 1.0, 0.5, 1.0, 0.75, 1.0, 0.8749, 1.0, 0.8749, 1.0, 0.75, 1.0, 0.1251, 1.0, 0.25, 1.0, 0.25, 1.0, 0.1251, 1.0, 0.375, 1.0, 0.5, 1.0, 0.5, 1.0, 0.375, 1.0, 0.625, 1.0, 0.75, 1.0, 0.75, 1.0, 0.625, 1.0, 0.8749, 1.0, 0.999, 1.0, 0.9985, 1.0, 0.8749, 1.0, 0.001503, 1.0, 0.1251, 1.0, 0.1251, 1.0, 0.001757, 1.0, 0.25, 1.0, 0.375, 1.0, 0.375, 1.0, 0.25, 1.0, 0.5, 1.0, 0.625, 1.0, 0.625, 1.0, 0.5, 1.0, 0.75, 1.0, 0.8749, 1.0, 0.8749, 1.0, 0.75, 1.0, 0.1251, 1.0, 0.25, 1.0, 0.25, 1.0, 0.1251, 1.0, 0.375, 1.0, 0.5, 1.0, 0.5, 1.0, 0.375, 1.0, 0.625, 1.0, 0.75, 1.0, 0.75, 1.0, 0.625, 1.0, 0.8749, 1.0, 0.9985, 1.0, 0.9982, 1.0, 0.8749, 1.0, 0.875, 1.0, 0.9536, 1.0, 1.0, 1.0, 0.875, 1.0, 0.04635, 1.0, 0.125, 1.0, 0.125, 1.0, 0.0, 1.0, 0.2475, 1.0, 0.3763, 1.0, 0.375, 1.0, 0.25, 1.0, 0.5017, 1.0, 0.625, 1.0, 0.625, 1.0, 0.5, 1.0, 0.75, 1.0, 0.875, 1.0, 0.875, 1.0, 0.75, 1.0, 0.125, 1.0, 0.2475, 1.0, 0.25, 1.0, 0.125, 1.0, 0.3763, 1.0, 0.5017, 1.0, 0.5, 1.0, 0.375, 1.0, 0.625, 1.0, 0.75, 1.0, 0.75, 1.0, 0.625, 1.0, 0.625, 1.0, 0.75, 1.0, 0.75, 1.0, 0.625, 1.0, 0.375, 1.0, 0.5, 1.0, 0.5017, 1.0, 0.3763, 1.0, 0.125, 1.0, 0.25, 1.0, 0.2475, 1.0, 0.125, 1.0, 0.75, 1.0, 0.875, 1.0, 0.875, 1.0, 0.75, 1.0, 0.5, 1.0, 0.625, 1.0, 0.625, 1.0, 0.5017, 1.0, 0.25, 1.0, 0.375, 1.0, 0.3763, 1.0, 0.2475, 1.0, 0.0, 1.0, 0.125, 1.0, 0.125, 1.0, 0.04635, 1.0, 0.875, 1.0, 1.0, 1.0, 0.9536, 1.0, 0.875, 1.0, 0.0, 1.0, 0.125, 1.0, 0.125, 1.0, 0.0, 1.0, 0.25, 1.0, 0.375, 1.0, 0.375, 1.0, 0.25, 1.0, 0.5, 1.0, 0.625, 1.0, 0.625, 1.0, 0.5, 1.0, 0.75, 1.0, 0.875, 1.0, 0.875, 1.0, 0.75, 1.0, 0.125, 1.0, 0.25, 1.0, 0.25, 1.0, 0.125, 1.0, 0.375, 1.0, 0.5, 1.0, 0.5, 1.0, 0.375, 1.0, 0.625, 1.0, 0.75, 1.0, 0.75, 1.0, 0.625, 1.0, 0.875, 1.0, 1.0, 1.0, 1.0, 1.0, 0.875, 1.0, 0.125, 1.0, 0.25, 1.0, 0.25, 1.0, 0.125, 1.0, 0.3759, 1.0, 0.4986, 1.0, 0.5, 1.0, 0.375, 1.0, 0.625, 1.0, 0.75, 1.0, 0.75, 1.0, 0.625, 1.0, 0.875, 1.0, 0.9644, 1.0, 1.0, 1.0, 0.875, 1.0, 0.03556, 1.0, 0.125, 1.0, 0.125, 1.0, 0.0, 1.0, 0.25, 1.0, 0.3759, 1.0, 0.375, 1.0, 0.25, 1.0, 0.4986, 1.0, 0.625, 1.0, 0.625, 1.0, 0.5, 1.0, 0.75, 1.0, 0.875, 1.0, 0.875, 1.0, 0.75, 1.0, 0.75, 1.0, 0.875, 1.0, 0.875, 1.0, 0.75, 1.0, 0.5, 1.0, 0.625, 1.0, 0.625, 1.0, 0.5, 1.0, 0.25, 1.0, 0.375, 1.0, 0.375, 1.0, 0.25, 1.0, 0.0, 1.0, 0.125, 1.0, 0.125, 1.0, -1.49e-07, 1.0, 0.875, 1.0, 1.0, 1.0, 1.0, 1.0, 0.875, 1.0, 0.625, 1.0, 0.75, 1.0, 0.75, 1.0, 0.625, 1.0, 0.375, 1.0, 0.5, 1.0, 0.5, 1.0, 0.375, 1.0, 0.125, 1.0, 0.25, 1.0, 0.25, 1.0, 0.125, 1.0, 0.75, 1.0, 0.875, 1.0, 0.875, 1.0, 0.75, 1.0, 0.75, 1.0, 0.875, 1.0, 0.875, 1.0, 0.75, 1.0, 0.75, 1.0, 0.875, 1.0, 0.875, 1.0, 0.75, 1.0, 0.75, 1.0, 0.875, 1.0, 0.875, 1.0, 0.75, 1.0, 0.75, 1.0, 0.875, 1.0, 0.875, 1.0, 0.75, 1.0, 0.5, 1.0, 0.625, 1.0, 0.625, 1.0, 0.4986, 1.0, 0.4986, 1.0, 0.625, 1.0, 0.625, 1.0, 0.4986, 1.0, 0.4986, 1.0, 0.625, 1.0, 0.625, 1.0, 0.4986, 1.0, 0.875, 1.0, 0.875, 1.0, 0.875, 1.0, 0.875, 1.0, 0.4986, 1.0, 0.625, 1.0, 0.625, 1.0, 0.4986, 1.0, 0.25, 1.0, 0.375, 1.0, 0.3759, 1.0, 0.25, 1.0, 0.25, 1.0, 0.3759, 1.0, 0.3759, 1.0, 0.25, 1.0, 0.25, 1.0, 0.3759, 1.0, 0.3759, 1.0, 0.25, 1.0, 0.25, 1.0, 0.3759, 1.0, 0.3759, 1.0, 0.25, 1.0, 0.25, 1.0, 0.3759, 1.0, 0.3759, 1.0, 0.25, 1.0, -1.49e-07, 1.0, 0.125, 1.0, 0.125, 1.0, 0.03556, 1.0, 0.03556, 1.0, 0.125, 1.0, 0.125, 1.0, 0.03556, 1.0, 0.125, 1.0, 0.125, 1.0, 0.125, 1.0, 0.125, 1.0, 0.875, 1.0, 0.875, 1.0, 0.875, 1.0, 0.875, 1.0, 0.03556, 1.0, 0.125, 1.0, 0.125, 1.0, 0.03556, 1.0, 0.875, 1.0, 1.0, 1.0, 0.9644, 1.0, 0.875, 1.0, 0.875, 1.0, 0.9644, 1.0, 0.9644, 1.0, 0.875, 1.0, 0.125, 1.0, 0.125, 1.0, 0.125, 1.0, 0.125, 1.0, 0.4986, 1.0, 0.3759, 1.0, 0.3759, 1.0, 0.4986, 1.0, 0.875, 1.0, 0.9644, 1.0, 0.9644, 1.0, 0.875, 1.0, 0.625, 1.0, 0.75, 1.0, 0.75, 1.0, 0.625, 1.0, 0.625, 1.0, 0.75, 1.0, 0.75, 1.0, 0.625, 1.0, 0.625, 1.0, 0.75, 1.0, 0.75, 1.0, 0.625, 1.0, 0.625, 1.0, 0.75, 1.0, 0.75, 1.0, 0.625, 1.0, 0.625, 1.0, 0.75, 1.0, 0.75, 1.0, 0.625, 1.0, 0.375, 1.0, 0.5, 1.0, 0.4986, 1.0, 0.3759, 1.0, 0.3759, 1.0, 0.4986, 1.0, 0.4986, 1.0, 0.3759, 1.0, 0.125, 1.0, 0.03556, 1.0, 0.03556, 1.0, 0.125, 1.0, 0.3759, 1.0, 0.3759, 1.0, 0.3759, 1.0, 0.3759, 1.0, 0.3759, 1.0, 0.4986, 1.0, 0.4986, 1.0, 0.3759, 1.0, 0.125, 1.0, 0.25, 1.0, 0.25, 1.0, 0.125, 1.0, 0.125, 1.0, 0.25, 1.0, 0.25, 1.0, 0.125, 1.0, 0.125, 1.0, 0.25, 1.0, 0.25, 1.0, 0.125, 1.0, 0.125, 1.0, 0.25, 1.0, 0.25, 1.0, 0.125, 1.0, 0.125, 1.0, 0.25, 1.0, 0.25, 1.0, 0.125, 1.0, 0.4986, 1.0, 0.625, 1.0, 0.625, 1.0, 0.4986, 1.0, 0.4986, 1.0, 0.625, 1.0, 0.625, 1.0, 0.4986, 1.0, 0.03556, 1.0, 0.125, 1.0, 0.125, 1.0, 0.03556, 1.0, 0.03556, 1.0, 0.125, 1.0, 0.125, 1.0, 0.03556, 1.0, 0.875, 1.0, 0.9644, 1.0, 0.9644, 1.0, 0.875, 1.0, 0.875, 1.0, 0.9644, 1.0, 0.9644, 1.0, 0.875, 1.0, 0.3759, 1.0, 0.4986, 1.0, 0.4986, 1.0, 0.3759, 1.0, 0.3759, 1.0, 0.4986, 1.0, 0.4986, 1.0, 0.3759, 1.0, 0.875, 1.0, 0.9644, 1.0, 0.9644, 1.0, 0.875, 1.0, 0.625, 1.0, 0.625, 1.0, 0.625, 1.0, 0.625, 1.0, 0.625, 1.0, 0.625, 1.0, 0.625, 1.0, 0.625, 1.0, 0.625, 1.0, 0.4986, 1.0, 0.4986, 1.0, 0.625, 1.0, 0.9644, 1.0, 0.875, 1.0, 0.875, 1.0, 0.9644, 1.0, 0.03556, 1.0, 0.125, 1.0, 0.125, 1.0, 0.03556, 1.0, 0.3759, 1.0, 0.4986, 1.0, 0.4986, 1.0, 0.3759, 1.0, 0.3759, 1.0, 0.3759, 1.0, 0.3759, 1.0, 0.3759, 1.0, 0.75, 0.25, 0.75, 0.5, 0.625, 0.5, 0.625, 0.25, 0.75, 0.75, 0.6875, 1.0, 0.625, 0.75, 0.75, 0.5, 0.75, 0.75, 0.625, 0.75, 0.625, 0.5, 0.625, 0.25, 0.625, 0.5, 0.5, 0.5, 0.5, 0.25, 0.625, 0.75, 0.5625, 1.0, 0.5, 0.75, 0.625, 0.5, 0.625, 0.75, 0.5, 0.75, 0.5, 0.5, 0.5, 0.25, 0.5, 0.5, 0.375, 0.5, 0.375, 0.25, 0.5, 0.75, 0.4375, 1.0, 0.375, 0.75, 0.5, 0.5, 0.5, 0.75, 0.375, 0.75, 0.375, 0.5, 0.375, 0.25, 0.375, 0.5, 0.25, 0.5, 0.25, 0.25, 0.375, 0.75, 0.3125, 1.0, 0.25, 0.75, 0.375, 0.5, 0.375, 0.75, 0.25, 0.75, 0.25, 0.5, 0.25, 0.25, 0.25, 0.5, 0.125, 0.5, 0.125, 0.25, 0.25, 0.75, 0.1875, 1.0, 0.125, 0.75, 0.25, 0.5, 0.25, 0.75, 0.125, 0.75, 0.125, 0.5, 0.125, 0.25, 0.125, 0.5, 0.0, 0.5, 0.0, 0.25, 0.125, 0.75, 0.0625, 1.0, 0.0, 0.75, 0.125, 0.5, 0.125, 0.75, 0.0, 0.75, 0.0, 0.5, 1.0, 0.5, 1.0, 0.75, 0.875, 0.75, 0.875, 0.5, 1.0, 0.25, 1.0, 0.5, 0.875, 0.5, 0.875, 0.25, 1.0, 0.75, 0.9375, 1.0, 0.875, 0.75, 0.0, 1.0, 0.125, 1.0, 0.125, 1.0, 0.0, 1.0, 0.875, 0.5, 0.875, 0.75, 0.75, 0.75, 0.75, 0.5, 0.875, 0.25, 0.875, 0.5, 0.75, 0.5, 0.75, 0.25, 0.875, 0.75, 0.8125, 1.0, 0.75, 0.75, 0.0, 1.0, 0.125, 1.0, 0.875, 0.25, 0.75, 0.25, 0.25, 1.0, 0.375, 1.0, 0.375, 1.0, 0.25, 1.0, 0.5, 1.0, 0.625, 1.0, 0.625, 1.0, 0.5, 1.0, 0.75, 1.0, 0.875, 1.0, 0.875, 1.0, 0.75, 1.0, 0.125, 1.0, 0.25, 1.0, 0.25, 1.0, 0.125, 1.0, 0.375, 1.0, 0.5, 1.0, 0.5, 1.0, 0.375, 1.0, 0.625, 1.0, 0.75, 1.0, 0.75, 1.0, 0.625, 1.0, 0.875, 1.0, 1.0, 1.0, 1.0, 1.0, 0.875, 1.0, 0.125, 1.0, 0.25, 1.0, 1.0, 0.25, 0.875, 0.25, 0.25, 1.0, 0.375, 1.0, 0.125, 0.25, 0.0, 0.25, 0.375, 1.0, 0.5, 1.0, 0.25, 0.25, 0.125, 0.25, 0.5, 1.0, 0.625, 1.0, 0.375, 0.25, 0.25, 0.25, 0.625, 1.0, 0.75, 1.0, 0.5, 0.25, 0.375, 0.25, 0.75, 1.0, 0.875, 1.0, 0.625, 0.25, 0.5, 0.25, 0.875, 1.0, 1.0, 1.0, 0.75, 0.25, 0.625, 0.25, 0.625, 1.0, 0.75, 1.0, 0.7501, 1.0, 0.6251, 1.0, 0.375, 1.0, 0.5, 1.0, 0.5, 1.0, 0.3749, 1.0, 0.125, 1.0, 0.25, 1.0, 0.2499, 1.0, 0.1249, 1.0, 0.75, 1.0, 0.875, 1.0, 0.8751, 1.0, 0.7501, 1.0, 0.5, 1.0, 0.625, 1.0, 0.6251, 1.0, 0.5, 1.0, 0.25, 1.0, 0.375, 1.0, 0.3749, 1.0, 0.2499, 1.0, 0.0, 1.0, 0.125, 1.0, 0.1249, 1.0, -0.003273, 1.0, 0.875, 1.0, 1.0, 1.0, 1.003, 1.0, 0.8751, 1.0, 0.8749, 1.0, 0.9986, 1.0, 0.9985, 1.0, 0.8751, 1.0, 0.8751, 1.0, 0.9985, 1.0, 0.9936, 1.0, 0.8753, 1.0, 0.8753, 1.0, 0.9936, 1.0, 1.015, 1.0, 0.875, 1.0, 0.875, 1.0, 1.015, 1.0, 1.022, 1.0, 0.875, 1.0, 0.75, 1.0, 0.8749, 1.0, 0.8751, 1.0, 0.7502, 1.0, 0.7502, 1.0, 0.8751, 1.0, 0.8753, 1.0, 0.7505, 1.0, 0.7505, 1.0, 0.8753, 1.0, 0.875, 1.0, 0.75, 1.0, 0.75, 1.0, 0.875, 1.0, 0.875, 1.0, 0.75, 1.0, 0.625, 1.0, 0.75, 1.0, 0.7502, 1.0, 0.6251, 1.0, 0.6251, 1.0, 0.7502, 1.0, 0.7505, 1.0, 0.6253, 1.0, 0.6253, 1.0, 0.7505, 1.0, 0.75, 1.0, 0.625, 1.0, 0.625, 1.0, 0.75, 1.0, 0.75, 1.0, 0.625, 1.0, 0.5, 1.0, 0.625, 1.0, 0.6251, 1.0, 0.5, 1.0, 0.5, 1.0, 0.6251, 1.0, 0.6253, 1.0, 0.5, 1.0, 0.5, 1.0, 0.6253, 1.0, 0.625, 1.0, 0.5, 1.0, 0.5, 1.0, 0.625, 1.0, 0.625, 1.0, 0.5, 1.0, 0.375, 1.0, 0.5, 1.0, 0.5, 1.0, 0.3749, 1.0, 0.3749, 1.0, 0.5, 1.0, 0.5, 1.0, 0.3747, 1.0, 0.3747, 1.0, 0.5, 1.0, 0.5, 1.0, 0.375, 1.0, 0.375, 1.0, 0.5, 1.0, 0.5, 1.0, 0.375, 1.0, 0.25, 1.0, 0.375, 1.0, 0.3749, 1.0, 0.2498, 1.0, 0.2498, 1.0, 0.3749, 1.0, 0.3747, 1.0, 0.2495, 1.0, 0.2495, 1.0, 0.3747, 1.0, 0.375, 1.0, 0.25, 1.0, 0.25, 1.0, 0.375, 1.0, 0.375, 1.0, 0.25, 1.0, 0.1251, 1.0, 0.25, 1.0, 0.2498, 1.0, 0.1255, 1.0, 0.1255, 1.0, 0.2498, 1.0, 0.2495, 1.0, 0.1312, 1.0, 0.1312, 1.0, 0.2495, 1.0, 0.25, 1.0, 0.125, 1.0, 0.125, 1.0, 0.25, 1.0, 0.25, 1.0, 0.125, 1.0, 0.001391, 1.0, 0.1251, 1.0, 0.1244, 1.0, 0.001476, 1.0, 0.001476, 1.0, 0.1244, 1.0, 0.1182, 1.0, 0.006441, 1.0, 0.9549, 1.0, 0.1728, 1.0, 0.125, 1.0, 1.015, 1.0, 1.015, 1.0, 0.125, 1.0, 0.125, 1.0, 1.022, 1.0, 0.875, 1.0, 1.022, 1.0, 1.025, 1.0, 0.875, 1.0])
me_cylinder.use_remesh_fix_poles = True
me_cylinder.use_remesh_preserve_attributes = False
me_cylinder.use_mirror_vertex_groups = False
me_cylinder.update()
me_staunton_king = bpy.data.meshes.new('Staunton King')
me_staunton_king.from_pydata([(-0.215, -0.5, 0.0), (0.215, -0.5, 0.0), (-0.215, 0.5, 0.0), (0.215, 0.5, 0.0)], [], [(0, 1, 3, 2)])
_uv = me_staunton_king.uv_layers.new(name='UVMap')
_uv.uv.foreach_set('vector', [0.0, 0.0, 1.0, 0.0, 1.0, 1.0, 0.0, 1.0])
me_staunton_king.materials.append(mat_staunton_king)
me_staunton_king.use_remesh_fix_poles = True
me_staunton_king.use_remesh_preserve_attributes = False
me_staunton_king.use_mirror_vertex_groups = False
me_staunton_king.update()

# ---- objects
ob_king = bpy.data.objects.new('King', me_cylinder)
ob_staunton_king = bpy.data.objects.new('Staunton King', me_staunton_king)

# ---- transforms, parenting, visibility, modifiers, constraints
ob_king.location = (0.0, 0.0003111, -0.0009332)
ob_king.scale = (1.529, 1.529, 2.033)
ob_king.lineart.crease_threshold = 0.0
ob_staunton_king.location = (0.0, 0.0, 0.05077)
ob_staunton_king.rotation_euler = (1.571, -0.0, 1.571)
ob_staunton_king.scale = (0.1046, 0.1046, 0.1046)
ob_staunton_king.lineart.crease_threshold = 0.0

# ---- collection membership
col_collection.objects.link(ob_king)
col_collection.objects.link(ob_staunton_king)

# ---- scene / render settings (as saved in the file)
scene.frame_start = 1; scene.frame_end = 250; scene.frame_set(30)
scene.render.engine = 'BLENDER_EEVEE_NEXT'
scene.cycles.use_denoising = False
scene.cycles.samples = 128
scene.cycles.sampling_pattern = 'TABULATED_SOBOL'
scene.cycles.use_adaptive_sampling = False
scene.cycles.use_light_tree = False
scene.view_settings.view_transform = 'Filmic'
bpy.context.view_layer.update()

# ---- added for rendering (the .blend has no active camera and no usable light): camera, sun
cam_auto = bpy.data.cameras.new('AutoCamera')
cam_auto.lens = 50.0
cam_auto.sensor_width = 36.0
cam_auto.clip_end = 1000.0
ob_auto_camera = bpy.data.objects.new('AutoCamera', cam_auto)
scene.collection.objects.link(ob_auto_camera)
ob_auto_camera.location = (0.18505, -0.221853, 0.198804)
ob_auto_camera.rotation_euler = (1.09748, -7.21219e-08, 0.694738)
scene.camera = ob_auto_camera
light_auto_sun = bpy.data.lights.new('AutoSun', 'SUN')
light_auto_sun.energy = 3.0
light_auto_sun.angle = 0.0523599
ob_auto_sun = bpy.data.objects.new('AutoSun', light_auto_sun)
scene.collection.objects.link(ob_auto_sun)
ob_auto_sun.rotation_euler = (0.872665, 0.174533, 0.523599)
bpy.context.view_layer.update()
